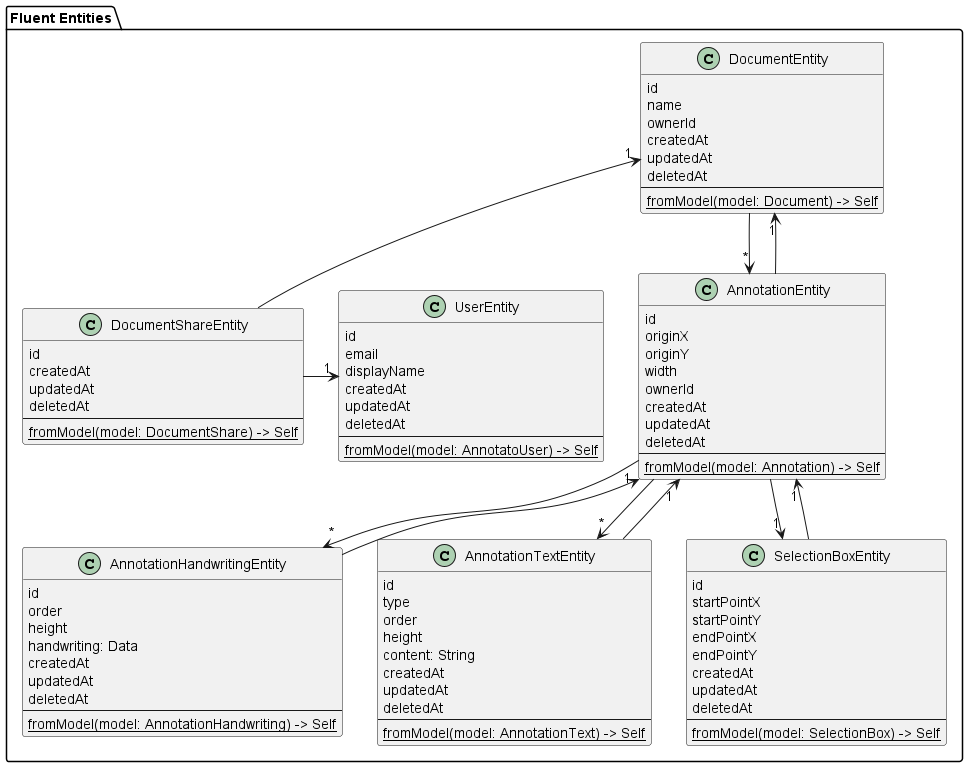

The diagram above was rendered by PlantUML. Its source (embedded in the PNG):
@startuml

package "Fluent Entities" {
    Class DocumentEntity {
        id
        name
        ownerId
        createdAt
        updatedAt
        deletedAt
        --
        {static} fromModel(model: Document) -> Self
    }

    Class AnnotationEntity {
        id
        originX
        originY
        width
        ownerId
        createdAt
        updatedAt
        deletedAt
        --
        {static} fromModel(model: Annotation) -> Self
    }

    Class AnnotationHandwritingEntity {
        id
        order
        height
        handwriting: Data
        createdAt
        updatedAt
        deletedAt
        --
        {static} fromModel(model: AnnotationHandwriting) -> Self
    }

    Class AnnotationTextEntity {
        id
        type
        order
        height
        content: String
        createdAt
        updatedAt
        deletedAt
        --
        {static} fromModel(model: AnnotationText) -> Self
    }

    Class SelectionBoxEntity {
        id
        startPointX
        startPointY
        endPointX
        endPointY
        createdAt
        updatedAt
        deletedAt
        --
        {static} fromModel(model: SelectionBox) -> Self
    }

    Class DocumentShareEntity {
        id
        createdAt
        updatedAt
        deletedAt
        --
        {static} fromModel(model: DocumentShare) -> Self
    }

    Class UserEntity {
        id
        email
        displayName
        createdAt
        updatedAt
        deletedAt
        --
        {static} fromModel(model: AnnotatoUser) -> Self
    }

    AnnotationEntity --> "1" DocumentEntity
    AnnotationEntity --> "*" AnnotationHandwritingEntity
    AnnotationEntity --> "*" AnnotationTextEntity
    AnnotationEntity --> "1" SelectionBoxEntity

    DocumentEntity --> "*" AnnotationEntity
    AnnotationHandwritingEntity --> "1" AnnotationEntity
    AnnotationTextEntity --> "1" AnnotationEntity
    SelectionBoxEntity --> "1" AnnotationEntity

    DocumentShareEntity --up> "1" DocumentEntity
    DocumentShareEntity --right> "1" UserEntity
}

@enduml